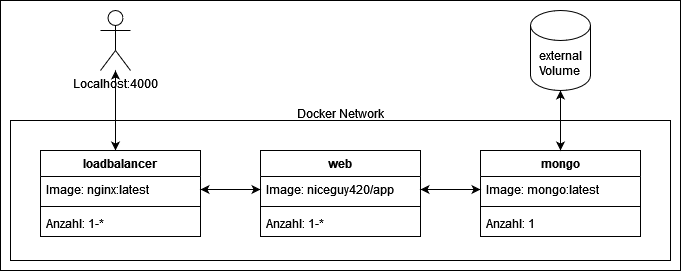

The diagram above was exported from draw.io. Its source (the exported page's mxGraphModel, read from the mxfile embedded in the PNG):
<mxGraphModel dx="1016" dy="557" grid="1" gridSize="10" guides="1" tooltips="1" connect="1" arrows="1" fold="1" page="1" pageScale="1" pageWidth="827" pageHeight="1169" math="0" shadow="0">
  <root>
    <mxCell id="WIyWlLk6GJQsqaUBKTNV-0" />
    <mxCell id="WIyWlLk6GJQsqaUBKTNV-1" parent="WIyWlLk6GJQsqaUBKTNV-0" />
    <mxCell id="_peptHWfhQAa6R-4oFvx-42" value="&lt;div&gt;Docker Network&lt;/div&gt;&lt;div&gt;&lt;br&gt;&lt;/div&gt;&lt;div&gt;&lt;br&gt;&lt;/div&gt;&lt;div&gt;&lt;br&gt;&lt;/div&gt;" style="rounded=0;whiteSpace=wrap;html=1;" vertex="1" parent="WIyWlLk6GJQsqaUBKTNV-1">
      <mxGeometry x="60" y="70" width="680" height="270" as="geometry" />
    </mxCell>
    <mxCell id="_peptHWfhQAa6R-4oFvx-6" value="" style="rounded=0;whiteSpace=wrap;html=1;" vertex="1" parent="WIyWlLk6GJQsqaUBKTNV-1">
      <mxGeometry x="70" y="190" width="660" height="140" as="geometry" />
    </mxCell>
    <mxCell id="_peptHWfhQAa6R-4oFvx-15" style="edgeStyle=orthogonalEdgeStyle;rounded=0;orthogonalLoop=1;jettySize=auto;html=1;entryX=0.5;entryY=0;entryDx=0;entryDy=0;" edge="1" parent="WIyWlLk6GJQsqaUBKTNV-1" source="_peptHWfhQAa6R-4oFvx-7">
      <mxGeometry relative="1" as="geometry">
        <mxPoint x="175" y="220" as="targetPoint" />
      </mxGeometry>
    </mxCell>
    <mxCell id="_peptHWfhQAa6R-4oFvx-7" value="Localhost:4000" style="shape=umlActor;verticalLabelPosition=bottom;verticalAlign=top;html=1;" vertex="1" parent="WIyWlLk6GJQsqaUBKTNV-1">
      <mxGeometry x="160" y="80" width="30" height="60" as="geometry" />
    </mxCell>
    <mxCell id="_peptHWfhQAa6R-4oFvx-14" style="edgeStyle=orthogonalEdgeStyle;rounded=0;orthogonalLoop=1;jettySize=auto;html=1;" edge="1" parent="WIyWlLk6GJQsqaUBKTNV-1" target="_peptHWfhQAa6R-4oFvx-7">
      <mxGeometry relative="1" as="geometry">
        <mxPoint x="175" y="220" as="sourcePoint" />
      </mxGeometry>
    </mxCell>
    <mxCell id="_peptHWfhQAa6R-4oFvx-20" value="loadbalancer" style="swimlane;fontStyle=1;align=center;verticalAlign=top;childLayout=stackLayout;horizontal=1;startSize=26;horizontalStack=0;resizeParent=1;resizeParentMax=0;resizeLast=0;collapsible=1;marginBottom=0;" vertex="1" parent="WIyWlLk6GJQsqaUBKTNV-1">
      <mxGeometry x="100" y="220" width="160" height="86" as="geometry" />
    </mxCell>
    <mxCell id="_peptHWfhQAa6R-4oFvx-21" value="Image: nginx:latest" style="text;strokeColor=none;fillColor=none;align=left;verticalAlign=top;spacingLeft=4;spacingRight=4;overflow=hidden;rotatable=0;points=[[0,0.5],[1,0.5]];portConstraint=eastwest;" vertex="1" parent="_peptHWfhQAa6R-4oFvx-20">
      <mxGeometry y="26" width="160" height="26" as="geometry" />
    </mxCell>
    <mxCell id="_peptHWfhQAa6R-4oFvx-22" value="" style="line;strokeWidth=1;fillColor=none;align=left;verticalAlign=middle;spacingTop=-1;spacingLeft=3;spacingRight=3;rotatable=0;labelPosition=right;points=[];portConstraint=eastwest;" vertex="1" parent="_peptHWfhQAa6R-4oFvx-20">
      <mxGeometry y="52" width="160" height="8" as="geometry" />
    </mxCell>
    <mxCell id="_peptHWfhQAa6R-4oFvx-23" value="Anzahl: 1-*" style="text;strokeColor=none;fillColor=none;align=left;verticalAlign=top;spacingLeft=4;spacingRight=4;overflow=hidden;rotatable=0;points=[[0,0.5],[1,0.5]];portConstraint=eastwest;" vertex="1" parent="_peptHWfhQAa6R-4oFvx-20">
      <mxGeometry y="60" width="160" height="26" as="geometry" />
    </mxCell>
    <mxCell id="_peptHWfhQAa6R-4oFvx-24" value="web" style="swimlane;fontStyle=1;align=center;verticalAlign=top;childLayout=stackLayout;horizontal=1;startSize=26;horizontalStack=0;resizeParent=1;resizeParentMax=0;resizeLast=0;collapsible=1;marginBottom=0;" vertex="1" parent="WIyWlLk6GJQsqaUBKTNV-1">
      <mxGeometry x="320" y="220" width="160" height="86" as="geometry" />
    </mxCell>
    <mxCell id="_peptHWfhQAa6R-4oFvx-25" value="Image: niceguy420/app" style="text;strokeColor=none;fillColor=none;align=left;verticalAlign=top;spacingLeft=4;spacingRight=4;overflow=hidden;rotatable=0;points=[[0,0.5],[1,0.5]];portConstraint=eastwest;" vertex="1" parent="_peptHWfhQAa6R-4oFvx-24">
      <mxGeometry y="26" width="160" height="26" as="geometry" />
    </mxCell>
    <mxCell id="_peptHWfhQAa6R-4oFvx-26" value="" style="line;strokeWidth=1;fillColor=none;align=left;verticalAlign=middle;spacingTop=-1;spacingLeft=3;spacingRight=3;rotatable=0;labelPosition=right;points=[];portConstraint=eastwest;" vertex="1" parent="_peptHWfhQAa6R-4oFvx-24">
      <mxGeometry y="52" width="160" height="8" as="geometry" />
    </mxCell>
    <mxCell id="_peptHWfhQAa6R-4oFvx-27" value="Anzahl: 1-*" style="text;strokeColor=none;fillColor=none;align=left;verticalAlign=top;spacingLeft=4;spacingRight=4;overflow=hidden;rotatable=0;points=[[0,0.5],[1,0.5]];portConstraint=eastwest;" vertex="1" parent="_peptHWfhQAa6R-4oFvx-24">
      <mxGeometry y="60" width="160" height="26" as="geometry" />
    </mxCell>
    <mxCell id="_peptHWfhQAa6R-4oFvx-29" style="edgeStyle=orthogonalEdgeStyle;rounded=0;orthogonalLoop=1;jettySize=auto;html=1;" edge="1" parent="WIyWlLk6GJQsqaUBKTNV-1" source="_peptHWfhQAa6R-4oFvx-21" target="_peptHWfhQAa6R-4oFvx-25">
      <mxGeometry relative="1" as="geometry" />
    </mxCell>
    <mxCell id="_peptHWfhQAa6R-4oFvx-30" style="edgeStyle=orthogonalEdgeStyle;rounded=0;orthogonalLoop=1;jettySize=auto;html=1;" edge="1" parent="WIyWlLk6GJQsqaUBKTNV-1" source="_peptHWfhQAa6R-4oFvx-25" target="_peptHWfhQAa6R-4oFvx-21">
      <mxGeometry relative="1" as="geometry" />
    </mxCell>
    <mxCell id="_peptHWfhQAa6R-4oFvx-38" style="edgeStyle=orthogonalEdgeStyle;rounded=0;orthogonalLoop=1;jettySize=auto;html=1;" edge="1" parent="WIyWlLk6GJQsqaUBKTNV-1" source="_peptHWfhQAa6R-4oFvx-31" target="_peptHWfhQAa6R-4oFvx-37">
      <mxGeometry relative="1" as="geometry" />
    </mxCell>
    <mxCell id="_peptHWfhQAa6R-4oFvx-31" value="mongo" style="swimlane;fontStyle=1;align=center;verticalAlign=top;childLayout=stackLayout;horizontal=1;startSize=26;horizontalStack=0;resizeParent=1;resizeParentMax=0;resizeLast=0;collapsible=1;marginBottom=0;" vertex="1" parent="WIyWlLk6GJQsqaUBKTNV-1">
      <mxGeometry x="540" y="220" width="160" height="86" as="geometry" />
    </mxCell>
    <mxCell id="_peptHWfhQAa6R-4oFvx-32" value="Image: mongo:latest" style="text;strokeColor=none;fillColor=none;align=left;verticalAlign=top;spacingLeft=4;spacingRight=4;overflow=hidden;rotatable=0;points=[[0,0.5],[1,0.5]];portConstraint=eastwest;" vertex="1" parent="_peptHWfhQAa6R-4oFvx-31">
      <mxGeometry y="26" width="160" height="26" as="geometry" />
    </mxCell>
    <mxCell id="_peptHWfhQAa6R-4oFvx-33" value="" style="line;strokeWidth=1;fillColor=none;align=left;verticalAlign=middle;spacingTop=-1;spacingLeft=3;spacingRight=3;rotatable=0;labelPosition=right;points=[];portConstraint=eastwest;" vertex="1" parent="_peptHWfhQAa6R-4oFvx-31">
      <mxGeometry y="52" width="160" height="8" as="geometry" />
    </mxCell>
    <mxCell id="_peptHWfhQAa6R-4oFvx-34" value="Anzahl: 1" style="text;strokeColor=none;fillColor=none;align=left;verticalAlign=top;spacingLeft=4;spacingRight=4;overflow=hidden;rotatable=0;points=[[0,0.5],[1,0.5]];portConstraint=eastwest;" vertex="1" parent="_peptHWfhQAa6R-4oFvx-31">
      <mxGeometry y="60" width="160" height="26" as="geometry" />
    </mxCell>
    <mxCell id="_peptHWfhQAa6R-4oFvx-35" style="edgeStyle=orthogonalEdgeStyle;rounded=0;orthogonalLoop=1;jettySize=auto;html=1;" edge="1" parent="WIyWlLk6GJQsqaUBKTNV-1" source="_peptHWfhQAa6R-4oFvx-32" target="_peptHWfhQAa6R-4oFvx-25">
      <mxGeometry relative="1" as="geometry" />
    </mxCell>
    <mxCell id="_peptHWfhQAa6R-4oFvx-36" style="edgeStyle=orthogonalEdgeStyle;rounded=0;orthogonalLoop=1;jettySize=auto;html=1;" edge="1" parent="WIyWlLk6GJQsqaUBKTNV-1" source="_peptHWfhQAa6R-4oFvx-25" target="_peptHWfhQAa6R-4oFvx-32">
      <mxGeometry relative="1" as="geometry" />
    </mxCell>
    <mxCell id="_peptHWfhQAa6R-4oFvx-39" style="edgeStyle=orthogonalEdgeStyle;rounded=0;orthogonalLoop=1;jettySize=auto;html=1;" edge="1" parent="WIyWlLk6GJQsqaUBKTNV-1" source="_peptHWfhQAa6R-4oFvx-37">
      <mxGeometry relative="1" as="geometry">
        <mxPoint x="619.9999999999998" y="220" as="targetPoint" />
      </mxGeometry>
    </mxCell>
    <mxCell id="_peptHWfhQAa6R-4oFvx-37" value="&lt;div&gt;external&lt;/div&gt;&lt;div&gt;Volume&lt;br&gt;&lt;/div&gt;" style="shape=cylinder3;whiteSpace=wrap;html=1;boundedLbl=1;backgroundOutline=1;size=15;" vertex="1" parent="WIyWlLk6GJQsqaUBKTNV-1">
      <mxGeometry x="590" y="80" width="60" height="80" as="geometry" />
    </mxCell>
  </root>
</mxGraphModel>